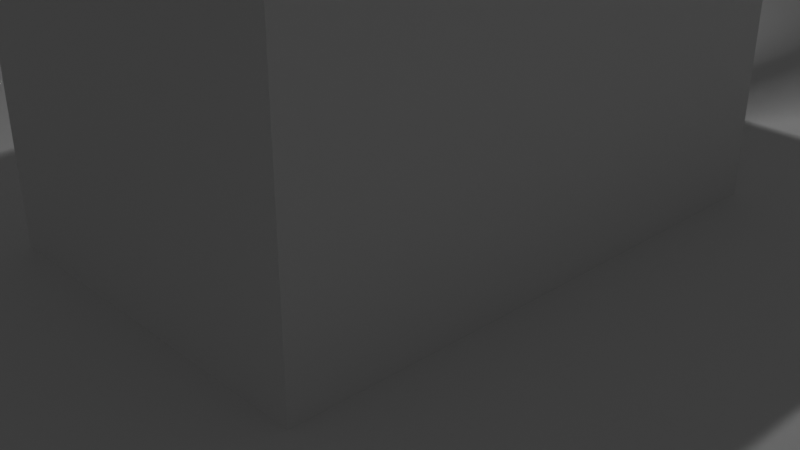 # Source: Intro.blend  (saved by Blender 2.92.15; exported with 4.5.12 LTS)
import bpy
from mathutils import Matrix  # noqa: F401  (used for matrix-valued properties, if any)

bpy.ops.wm.read_factory_settings(use_empty=True)
scene = bpy.context.scene
scene.name = 'Scene'

# ---- collections
col_collection = bpy.data.collections.new('Collection'); scene.collection.children.link(col_collection)
col_poste_de_luz = bpy.data.collections.new('Poste de luz'); scene.collection.children.link(col_poste_de_luz)
col_ponte = bpy.data.collections.new('Ponte'); scene.collection.children.link(col_ponte)

# ---- world
world_world = bpy.data.worlds.new('World'); scene.world = world_world
world_world.use_nodes = True; world_world.node_tree.nodes.clear()
_N = world_world.node_tree.nodes; _L = world_world.node_tree.links
n0 = _N.new('ShaderNodeOutputWorld'); n0.name = 'World Output'; n0.location = (300, 300)
n1 = _N.new('ShaderNodeBackground'); n1.name = 'Background'; n1.location = (10, 300)
n1.inputs[0].default_value = (0.05088, 0.05088, 0.05088, 1.0)
_L.new(n1.outputs[0], n0.inputs[0])
n0.is_active_output = True
world_world.color = (0.05088, 0.05088, 0.05088)
world_world.use_sun_shadow = False
world_world.sun_shadow_jitter_overblur = 0.0

# ---- cameras
cam_camera = bpy.data.cameras.new('Camera')
cam_camera.clip_end = 100.0
cam_camera.ortho_scale = 7.314

# ---- lights
light_light = bpy.data.lights.new('Light', 'POINT')
light_light.transmission_factor = 0.0
light_light.energy = 1000.0
light_light.shadow_soft_size = 0.1
light_light.shadow_maximum_resolution = 0.006
light_light.use_absolute_resolution = True

# ---- meshes
me_plane = bpy.data.meshes.new('Plane')
me_plane.from_pydata([(-1.0, -1.0, 0.0), (1.0, -1.0, 0.0), (-1.0, 1.0, 0.0), (1.0, 1.0, 0.0)], [], [(0, 1, 3, 2)])
_uv = me_plane.uv_layers.new(name='UVMap')
_uv.uv.foreach_set('vector', [0.0, 0.0, 1.0, 0.0, 1.0, 1.0, 0.0, 1.0])
me_plane.use_remesh_fix_poles = True
me_plane.use_remesh_preserve_attributes = False
me_plane.use_mirror_vertex_groups = False
me_plane.update()
me_cube_001 = bpy.data.meshes.new('Cube.001')
me_cube_001.from_pydata([(0.1, -0.1, -2.0), (0.1, -0.1, 2.0), (-0.1, -0.1, -2.0), (-0.1, -0.1, 2.0), (0.1, 0.1, -2.0), (0.1, 0.1, 2.0), (-0.1, 0.1, -2.0), (-0.1, 0.1, 2.0), (-0.127, -0.9649, 1.873), (-0.127, -0.1, 1.873), (-0.1246, -0.9649, 1.848), (-0.1246, -0.1, 1.848), (-0.1173, -0.9649, 1.824), (-0.1173, -0.1, 1.824), (-0.1056, -0.9649, 1.802), (-0.1056, -0.1, 1.802), (-0.0898, -0.9649, 1.783), (-0.0898, -0.1, 1.783), (-0.07056, -0.9649, 1.767), (-0.07056, -0.1, 1.767), (-0.0486, -0.9649, 1.756), (-0.0486, -0.1, 1.756), (-0.02478, -0.9649, 1.748), (-0.02478, -0.1, 1.748), (2.503e-08, -0.9649, 1.746), (-5.217e-09, -0.1, 1.746), (0.02478, -0.9649, 1.748), (0.02478, -0.1, 1.748), (0.0486, -0.9649, 1.756), (0.0486, -0.1, 1.756), (0.07056, -0.9649, 1.767), (0.07056, -0.1, 1.767), (0.0898, -0.9649, 1.783), (0.0898, -0.1, 1.783), (0.1056, -0.9649, 1.802), (0.1056, -0.1, 1.802), (0.1173, -0.9649, 1.824), (0.1173, -0.1, 1.824), (0.1246, -0.9649, 1.848), (0.1246, -0.1, 1.848), (0.127, -0.9649, 1.873), (0.127, -0.1, 1.873), (0.1246, -0.9649, 1.898), (0.1246, -0.1, 1.898), (0.1173, -0.9649, 1.922), (0.1173, -0.1, 1.922), (0.1056, -0.9649, 1.944), (0.1056, -0.1, 1.944), (0.0898, -0.9649, 1.963), (0.0898, -0.1, 1.963), (0.07056, -0.9649, 1.979), (0.07056, -0.1, 1.979), (0.0486, -0.9649, 1.99), (0.0486, -0.1, 1.99), (0.02478, -0.9649, 1.998), (0.02478, -0.1, 1.998), (-8.801e-08, -0.9649, 2.0), (-1.183e-07, -0.1, 2.0), (-0.02478, -0.9649, 1.998), (-0.02478, -0.1, 1.998), (-0.0486, -0.9649, 1.99), (-0.0486, -0.1, 1.99), (-0.07056, -0.9649, 1.979), (-0.07056, -0.1, 1.979), (-0.0898, -0.9649, 1.963), (-0.0898, -0.1, 1.963), (-0.1056, -0.9649, 1.944), (-0.1056, -0.1, 1.944), (-0.1173, -0.9649, 1.922), (-0.1173, -0.1, 1.922), (-0.1246, -0.9649, 1.898), (-0.1246, -0.1, 1.898), (0.132, -1.077, 2.0), (0.132, -1.077, 2.264), (-0.132, -1.077, 2.0), (-0.132, -1.077, 2.264), (0.132, 0.1883, 2.0), (0.132, 0.1883, 2.264), (-0.132, 0.1883, 2.0), (-0.132, 0.1883, 2.264)], [], [(0, 1, 3, 2), (2, 3, 7, 6), (6, 7, 5, 4), (4, 5, 1, 0), (2, 6, 4, 0), (7, 3, 1, 5), (8, 9, 11, 10), (10, 11, 13, 12), (12, 13, 15, 14), (14, 15, 17, 16), (16, 17, 19, 18), (18, 19, 21, 20), (20, 21, 23, 22), (22, 23, 25, 24), (24, 25, 27, 26), (26, 27, 29, 28), (28, 29, 31, 30), (30, 31, 33, 32), (32, 33, 35, 34), (34, 35, 37, 36), (36, 37, 39, 38), (38, 39, 41, 40), (40, 41, 43, 42), (42, 43, 45, 44), (44, 45, 47, 46), (46, 47, 49, 48), (48, 49, 51, 50), (50, 51, 53, 52), (52, 53, 55, 54), (54, 55, 57, 56), (56, 57, 59, 58), (58, 59, 61, 60), (60, 61, 63, 62), (62, 63, 65, 64), (64, 65, 67, 66), (66, 67, 69, 68), (11, 9, 71, 69, 67, 65, 63, 61, 59, 57, 55, 53, 51, 49, 47, 45, 43, 41, 39, 37, 35, 33, 31, 29, 27, 25, 23, 21, 19, 17, 15, 13), (68, 69, 71, 70), (70, 71, 9, 8), (8, 10, 12, 14, 16, 18, 20, 22, 24, 26, 28, 30, 32, 34, 36, 38, 40, 42, 44, 46, 48, 50, 52, 54, 56, 58, 60, 62, 64, 66, 68, 70), (72, 73, 75, 74), (74, 75, 79, 78), (78, 79, 77, 76), (76, 77, 73, 72), (74, 78, 76, 72), (79, 75, 73, 77)])
_uv = me_cube_001.uv_layers.new(name='UVMap')
_uv.uv.foreach_set('vector', [0.375, 0.0, 0.625, 0.0, 0.625, 0.25, 0.375, 0.25, 0.375, 0.25, 0.625, 0.25, 0.625, 0.5, 0.375, 0.5, 0.375, 0.5, 0.625, 0.5, 0.625, 0.75, 0.375, 0.75, 0.375, 0.75, 0.625, 0.75, 0.625, 1.0, 0.375, 1.0, 0.125, 0.5, 0.375, 0.5, 0.375, 0.75, 0.125, 0.75, 0.625, 0.5, 0.875, 0.5, 0.875, 0.75, 0.625, 0.75, 1.0, 0.5, 1.0, 1.0, 0.9688, 1.0, 0.9688, 0.5, 0.9688, 0.5, 0.9688, 1.0, 0.9375, 1.0, 0.9375, 0.5, 0.9375, 0.5, 0.9375, 1.0, 0.9062, 1.0, 0.9062, 0.5, 0.9062, 0.5, 0.9062, 1.0, 0.875, 1.0, 0.875, 0.5, 0.875, 0.5, 0.875, 1.0, 0.8438, 1.0, 0.8438, 0.5, 0.8438, 0.5, 0.8438, 1.0, 0.8125, 1.0, 0.8125, 0.5, 0.8125, 0.5, 0.8125, 1.0, 0.7812, 1.0, 0.7812, 0.5, 0.7812, 0.5, 0.7812, 1.0, 0.75, 1.0, 0.75, 0.5, 0.75, 0.5, 0.75, 1.0, 0.7188, 1.0, 0.7188, 0.5, 0.7188, 0.5, 0.7188, 1.0, 0.6875, 1.0, 0.6875, 0.5, 0.6875, 0.5, 0.6875, 1.0, 0.6562, 1.0, 0.6562, 0.5, 0.6562, 0.5, 0.6562, 1.0, 0.625, 1.0, 0.625, 0.5, 0.625, 0.5, 0.625, 1.0, 0.5938, 1.0, 0.5938, 0.5, 0.5938, 0.5, 0.5938, 1.0, 0.5625, 1.0, 0.5625, 0.5, 0.5625, 0.5, 0.5625, 1.0, 0.5312, 1.0, 0.5312, 0.5, 0.5312, 0.5, 0.5312, 1.0, 0.5, 1.0, 0.5, 0.5, 0.5, 0.5, 0.5, 1.0, 0.4688, 1.0, 0.4688, 0.5, 0.4688, 0.5, 0.4688, 1.0, 0.4375, 1.0, 0.4375, 0.5, 0.4375, 0.5, 0.4375, 1.0, 0.4062, 1.0, 0.4062, 0.5, 0.4062, 0.5, 0.4062, 1.0, 0.375, 1.0, 0.375, 0.5, 0.375, 0.5, 0.375, 1.0, 0.3438, 1.0, 0.3438, 0.5, 0.3438, 0.5, 0.3438, 1.0, 0.3125, 1.0, 0.3125, 0.5, 0.3125, 0.5, 0.3125, 1.0, 0.2812, 1.0, 0.2812, 0.5, 0.2812, 0.5, 0.2812, 1.0, 0.25, 1.0, 0.25, 0.5, 0.25, 0.5, 0.25, 1.0, 0.2188, 1.0, 0.2188, 0.5, 0.2188, 0.5, 0.2188, 1.0, 0.1875, 1.0, 0.1875, 0.5, 0.1875, 0.5, 0.1875, 1.0, 0.1562, 1.0, 0.1562, 0.5, 0.1562, 0.5, 0.1562, 1.0, 0.125, 1.0, 0.125, 0.5, 0.125, 0.5, 0.125, 1.0, 0.09375, 1.0, 0.09375, 0.5, 0.09375, 0.5, 0.09375, 1.0, 0.0625, 1.0, 0.0625, 0.5, 0.2968, 0.4854, 0.25, 0.49, 0.2032, 0.4854, 0.1582, 0.4717, 0.1167, 0.4496, 0.08029, 0.4197, 0.05045, 0.3833, 0.02827, 0.3418, 0.01461, 0.2968, 0.01, 0.25, 0.01461, 0.2032, 0.02827, 0.1582, 0.05045, 0.1167, 0.08029, 0.08029, 0.1167, 0.05045, 0.1582, 0.02827, 0.2032, 0.01461, 0.25, 0.01, 0.2968, 0.01461, 0.3418, 0.02827, 0.3833, 0.05045, 0.4197, 0.08029, 0.4496, 0.1167, 0.4717, 0.1582, 0.4854, 0.2032, 0.49, 0.25, 0.4854, 0.2968, 0.4717, 0.3418, 0.4496, 0.3833, 0.4197, 0.4197, 0.3833, 0.4496, 0.3418, 0.4717, 0.0625, 0.5, 0.0625, 1.0, 0.03125, 1.0, 0.03125, 0.5, 0.03125, 0.5, 0.03125, 1.0, 0.0, 1.0, 0.0, 0.5, 0.75, 0.49, 0.7968, 0.4854, 0.8418, 0.4717, 0.8833, 0.4496, 0.9197, 0.4197, 0.9496, 0.3833, 0.9717, 0.3418, 0.9854, 0.2968, 0.99, 0.25, 0.9854, 0.2032, 0.9717, 0.1582, 0.9496, 0.1167, 0.9197, 0.08029, 0.8833, 0.05045, 0.8418, 0.02827, 0.7968, 0.01461, 0.75, 0.01, 0.7032, 0.01461, 0.6582, 0.02827, 0.6167, 0.05045, 0.5803, 0.08029, 0.5504, 0.1167, 0.5283, 0.1582, 0.5146, 0.2032, 0.51, 0.25, 0.5146, 0.2968, 0.5283, 0.3418, 0.5504, 0.3833, 0.5803, 0.4197, 0.6167, 0.4496, 0.6582, 0.4717, 0.7032, 0.4854, 0.375, 0.0, 0.625, 0.0, 0.625, 0.25, 0.375, 0.25, 0.375, 0.25, 0.625, 0.25, 0.625, 0.5, 0.375, 0.5, 0.375, 0.5, 0.625, 0.5, 0.625, 0.75, 0.375, 0.75, 0.375, 0.75, 0.625, 0.75, 0.625, 1.0, 0.375, 1.0, 0.125, 0.5, 0.375, 0.5, 0.375, 0.75, 0.125, 0.75, 0.625, 0.5, 0.875, 0.5, 0.875, 0.75, 0.625, 0.75])
me_cube_001.use_remesh_fix_poles = True
me_cube_001.use_remesh_preserve_attributes = False
me_cube_001.use_mirror_vertex_groups = False
me_cube_001.update()
me_cylinder_001 = bpy.data.meshes.new('Cylinder.001')
me_cylinder_001.from_pydata([(0.0, 1.0, -1.0), (0.0, 1.0, 1.0), (0.1951, 0.9808, -1.0), (0.1951, 0.9808, 1.0), (0.3827, 0.9239, -1.0), (0.3827, 0.9239, 1.0), (0.5556, 0.8315, -1.0), (0.5556, 0.8315, 1.0), (0.7071, 0.7071, -1.0), (0.7071, 0.7071, 1.0), (0.8315, 0.5556, -1.0), (0.8315, 0.5556, 1.0), (0.9239, 0.3827, -1.0), (0.9239, 0.3827, 1.0), (0.9808, 0.1951, -1.0), (0.9808, 0.1951, 1.0), (1.0, 7.55e-08, -1.0), (1.0, 7.55e-08, 1.0), (0.9808, -0.1951, -1.0), (0.9808, -0.1951, 1.0), (0.9239, -0.3827, -1.0), (0.9239, -0.3827, 1.0), (0.8315, -0.5556, -1.0), (0.8315, -0.5556, 1.0), (0.7071, -0.7071, -1.0), (0.7071, -0.7071, 1.0), (0.5556, -0.8315, -1.0), (0.5556, -0.8315, 1.0), (0.3827, -0.9239, -1.0), (0.3827, -0.9239, 1.0), (0.1951, -0.9808, -1.0), (0.1951, -0.9808, 1.0), (-3.258e-07, -1.0, -1.0), (-3.258e-07, -1.0, 1.0), (-0.1951, -0.9808, -1.0), (-0.1951, -0.9808, 1.0), (-0.3827, -0.9239, -1.0), (-0.3827, -0.9239, 1.0), (-0.5556, -0.8315, -1.0), (-0.5556, -0.8315, 1.0), (-0.7071, -0.7071, -1.0), (-0.7071, -0.7071, 1.0), (-0.8315, -0.5556, -1.0), (-0.8315, -0.5556, 1.0), (-0.9239, -0.3827, -1.0), (-0.9239, -0.3827, 1.0), (-0.9808, -0.1951, -1.0), (-0.9808, -0.1951, 1.0), (-1.0, 9.656e-07, -1.0), (-1.0, 9.656e-07, 1.0), (-0.9808, 0.1951, -1.0), (-0.9808, 0.1951, 1.0), (-0.9239, 0.3827, -1.0), (-0.9239, 0.3827, 1.0), (-0.8315, 0.5556, -1.0), (-0.8315, 0.5556, 1.0), (-0.7071, 0.7071, -1.0), (-0.7071, 0.7071, 1.0), (-0.5556, 0.8315, -1.0), (-0.5556, 0.8315, 1.0), (-0.3827, 0.9239, -1.0), (-0.3827, 0.9239, 1.0), (-0.1951, 0.9808, -1.0), (-0.1951, 0.9808, 1.0)], [], [(0, 1, 3, 2), (2, 3, 5, 4), (4, 5, 7, 6), (6, 7, 9, 8), (8, 9, 11, 10), (10, 11, 13, 12), (12, 13, 15, 14), (14, 15, 17, 16), (16, 17, 19, 18), (18, 19, 21, 20), (20, 21, 23, 22), (22, 23, 25, 24), (24, 25, 27, 26), (26, 27, 29, 28), (28, 29, 31, 30), (30, 31, 33, 32), (32, 33, 35, 34), (34, 35, 37, 36), (36, 37, 39, 38), (38, 39, 41, 40), (40, 41, 43, 42), (42, 43, 45, 44), (44, 45, 47, 46), (46, 47, 49, 48), (48, 49, 51, 50), (50, 51, 53, 52), (52, 53, 55, 54), (54, 55, 57, 56), (56, 57, 59, 58), (58, 59, 61, 60), (3, 1, 63, 61, 59, 57, 55, 53, 51, 49, 47, 45, 43, 41, 39, 37, 35, 33, 31, 29, 27, 25, 23, 21, 19, 17, 15, 13, 11, 9, 7, 5), (60, 61, 63, 62), (62, 63, 1, 0), (0, 2, 4, 6, 8, 10, 12, 14, 16, 18, 20, 22, 24, 26, 28, 30, 32, 34, 36, 38, 40, 42, 44, 46, 48, 50, 52, 54, 56, 58, 60, 62)])
_uv = me_cylinder_001.uv_layers.new(name='UVMap')
_uv.uv.foreach_set('vector', [1.0, 0.5, 1.0, 1.0, 0.9688, 1.0, 0.9688, 0.5, 0.9688, 0.5, 0.9688, 1.0, 0.9375, 1.0, 0.9375, 0.5, 0.9375, 0.5, 0.9375, 1.0, 0.9062, 1.0, 0.9062, 0.5, 0.9062, 0.5, 0.9062, 1.0, 0.875, 1.0, 0.875, 0.5, 0.875, 0.5, 0.875, 1.0, 0.8438, 1.0, 0.8438, 0.5, 0.8438, 0.5, 0.8438, 1.0, 0.8125, 1.0, 0.8125, 0.5, 0.8125, 0.5, 0.8125, 1.0, 0.7812, 1.0, 0.7812, 0.5, 0.7812, 0.5, 0.7812, 1.0, 0.75, 1.0, 0.75, 0.5, 0.75, 0.5, 0.75, 1.0, 0.7188, 1.0, 0.7188, 0.5, 0.7188, 0.5, 0.7188, 1.0, 0.6875, 1.0, 0.6875, 0.5, 0.6875, 0.5, 0.6875, 1.0, 0.6562, 1.0, 0.6562, 0.5, 0.6562, 0.5, 0.6562, 1.0, 0.625, 1.0, 0.625, 0.5, 0.625, 0.5, 0.625, 1.0, 0.5938, 1.0, 0.5938, 0.5, 0.5938, 0.5, 0.5938, 1.0, 0.5625, 1.0, 0.5625, 0.5, 0.5625, 0.5, 0.5625, 1.0, 0.5312, 1.0, 0.5312, 0.5, 0.5312, 0.5, 0.5312, 1.0, 0.5, 1.0, 0.5, 0.5, 0.5, 0.5, 0.5, 1.0, 0.4688, 1.0, 0.4688, 0.5, 0.4688, 0.5, 0.4688, 1.0, 0.4375, 1.0, 0.4375, 0.5, 0.4375, 0.5, 0.4375, 1.0, 0.4062, 1.0, 0.4062, 0.5, 0.4062, 0.5, 0.4062, 1.0, 0.375, 1.0, 0.375, 0.5, 0.375, 0.5, 0.375, 1.0, 0.3438, 1.0, 0.3438, 0.5, 0.3438, 0.5, 0.3438, 1.0, 0.3125, 1.0, 0.3125, 0.5, 0.3125, 0.5, 0.3125, 1.0, 0.2812, 1.0, 0.2812, 0.5, 0.2812, 0.5, 0.2812, 1.0, 0.25, 1.0, 0.25, 0.5, 0.25, 0.5, 0.25, 1.0, 0.2188, 1.0, 0.2188, 0.5, 0.2188, 0.5, 0.2188, 1.0, 0.1875, 1.0, 0.1875, 0.5, 0.1875, 0.5, 0.1875, 1.0, 0.1562, 1.0, 0.1562, 0.5, 0.1562, 0.5, 0.1562, 1.0, 0.125, 1.0, 0.125, 0.5, 0.125, 0.5, 0.125, 1.0, 0.09375, 1.0, 0.09375, 0.5, 0.09375, 0.5, 0.09375, 1.0, 0.0625, 1.0, 0.0625, 0.5, 0.2968, 0.4854, 0.25, 0.49, 0.2032, 0.4854, 0.1582, 0.4717, 0.1167, 0.4496, 0.08029, 0.4197, 0.05045, 0.3833, 0.02827, 0.3418, 0.01461, 0.2968, 0.01, 0.25, 0.01461, 0.2032, 0.02827, 0.1582, 0.05045, 0.1167, 0.08029, 0.08029, 0.1167, 0.05045, 0.1582, 0.02827, 0.2032, 0.01461, 0.25, 0.01, 0.2968, 0.01461, 0.3418, 0.02827, 0.3833, 0.05045, 0.4197, 0.08029, 0.4496, 0.1167, 0.4717, 0.1582, 0.4854, 0.2032, 0.49, 0.25, 0.4854, 0.2968, 0.4717, 0.3418, 0.4496, 0.3833, 0.4197, 0.4197, 0.3833, 0.4496, 0.3418, 0.4717, 0.0625, 0.5, 0.0625, 1.0, 0.03125, 1.0, 0.03125, 0.5, 0.03125, 0.5, 0.03125, 1.0, 0.0, 1.0, 0.0, 0.5, 0.75, 0.49, 0.7968, 0.4854, 0.8418, 0.4717, 0.8833, 0.4496, 0.9197, 0.4197, 0.9496, 0.3833, 0.9717, 0.3418, 0.9854, 0.2968, 0.99, 0.25, 0.9854, 0.2032, 0.9717, 0.1582, 0.9496, 0.1167, 0.9197, 0.08029, 0.8833, 0.05045, 0.8418, 0.02827, 0.7968, 0.01461, 0.75, 0.01, 0.7032, 0.01461, 0.6582, 0.02827, 0.6167, 0.05045, 0.5803, 0.08029, 0.5504, 0.1167, 0.5283, 0.1582, 0.5146, 0.2032, 0.51, 0.25, 0.5146, 0.2968, 0.5283, 0.3418, 0.5504, 0.3833, 0.5803, 0.4197, 0.6167, 0.4496, 0.6582, 0.4717, 0.7032, 0.4854])
me_cylinder_001.use_remesh_fix_poles = True
me_cylinder_001.use_remesh_preserve_attributes = False
me_cylinder_001.use_mirror_vertex_groups = False
me_cylinder_001.update()
me_cube_003 = bpy.data.meshes.new('Cube.003')
me_cube_003.from_pydata([(-2.0, -3.0, -2.0), (-2.0, -3.0, 2.0), (-2.0, 3.0, -2.0), (-2.0, 3.0, 2.0), (2.0, -3.0, -2.0), (2.0, -3.0, 2.0), (2.0, 3.0, -2.0), (2.0, 3.0, 2.0), (-2.0, -3.6, 2.418), (-2.0, -3.6, 1.992), (-2.0, 3.6, 2.418), (-2.0, 3.6, 1.992), (2.0, -3.6, 2.418), (2.0, -3.6, 1.992), (2.0, 3.6, 2.418), (2.0, 3.6, 1.992)], [], [(0, 1, 3, 2), (2, 3, 7, 6), (6, 7, 5, 4), (4, 5, 1, 0), (2, 6, 4, 0), (7, 3, 1, 5), (8, 9, 11, 10), (10, 11, 15, 14), (14, 15, 13, 12), (12, 13, 9, 8), (10, 14, 12, 8), (15, 11, 9, 13)])
_uv = me_cube_003.uv_layers.new(name='UVMap')
_uv.uv.foreach_set('vector', [0.375, 0.0, 0.625, 0.0, 0.625, 0.25, 0.375, 0.25, 0.375, 0.25, 0.625, 0.25, 0.625, 0.5, 0.375, 0.5, 0.375, 0.5, 0.625, 0.5, 0.625, 0.75, 0.375, 0.75, 0.375, 0.75, 0.625, 0.75, 0.625, 1.0, 0.375, 1.0, 0.125, 0.5, 0.375, 0.5, 0.375, 0.75, 0.125, 0.75, 0.625, 0.5, 0.875, 0.5, 0.875, 0.75, 0.625, 0.75, 0.375, 0.0, 0.625, 0.0, 0.625, 0.25, 0.375, 0.25, 0.375, 0.25, 0.625, 0.25, 0.625, 0.5, 0.375, 0.5, 0.375, 0.5, 0.625, 0.5, 0.625, 0.75, 0.375, 0.75, 0.375, 0.75, 0.625, 0.75, 0.625, 1.0, 0.375, 1.0, 0.125, 0.5, 0.375, 0.5, 0.375, 0.75, 0.125, 0.75, 0.625, 0.5, 0.875, 0.5, 0.875, 0.75, 0.625, 0.75])
me_cube_003.use_remesh_fix_poles = True
me_cube_003.use_remesh_preserve_attributes = False
me_cube_003.use_mirror_vertex_groups = False
me_cube_003.update()

# ---- objects
ob_camera = bpy.data.objects.new('Camera', cam_camera)
ob_plane = bpy.data.objects.new('Plane', me_plane)
ob_light = bpy.data.objects.new('Light', light_light)
ob_poste = bpy.data.objects.new('Poste', me_cube_001)
ob_cylinder = bpy.data.objects.new('Cylinder', me_cylinder_001)
ob_ponte = bpy.data.objects.new('Ponte', me_cube_003)

# ---- transforms, parenting, visibility, modifiers, constraints
ob_camera.location = (7.359, -6.926, 4.958)
ob_camera.rotation_euler = (1.109, 0.0, 0.8149)
ob_camera.lock_rotations_4d = False
ob_camera.empty_display_type = 'ARROWS'
ob_camera.color = (0.0, 0.0, 0.0, 0.0)
ob_camera.display_type = 'WIRE'
ob_camera.lineart.crease_threshold = 0.0
ob_plane.location = (0.0, 0.0, 0.0)
ob_plane.scale = (40.0, 40.0, 40.0)
ob_plane.lineart.crease_threshold = 0.0
ob_light.parent = ob_poste
ob_light.matrix_parent_inverse = Matrix(((1.0, -0.0, 0.0, -0.0), (-0.0, 1.0, -0.0, -3.012), (0.0, -0.0, 1.0, -6.418), (-0.0, 0.0, -0.0, 1.0)))
ob_light.location = (-0.01274, 2.476, 8.182)
ob_light.rotation_euler = (0.6503, 0.05522, 3.437)
ob_light.lock_rotations_4d = False
ob_light.empty_display_type = 'ARROWS'
ob_light.color = (0.0, 0.0, 0.0, 0.0)
ob_light.lineart.crease_threshold = 0.0
ob_poste.location = (0.0, 3.012, 6.418)
ob_poste.lineart.crease_threshold = 0.0
ob_cylinder.parent = ob_ponte
ob_cylinder.matrix_parent_inverse = Matrix(((1.0, -0.0, 0.0, -0.0), (-0.0, 1.0, -0.0, 0.0), (0.0, -0.0, 1.0, -2.0), (-0.0, 0.0, -0.0, 1.0)))
ob_cylinder.location = (0.0, 0.0, 0.0)
ob_cylinder.rotation_euler = (1.571, -0.0, 0.0)
ob_cylinder.scale = (1.662, 3.014, 3.0)
ob_cylinder.lineart.crease_threshold = 0.0
ob_ponte.location = (0.0, 0.0, 2.0)
ob_ponte.lineart.crease_threshold = 0.0
_m = ob_ponte.modifiers.new('Boolean', 'BOOLEAN')
_m.object = ob_cylinder

# ---- collection membership
col_collection.objects.link(ob_camera)
col_collection.objects.link(ob_plane)
col_poste_de_luz.objects.link(ob_light)
col_poste_de_luz.objects.link(ob_poste)
col_ponte.objects.link(ob_cylinder)
col_ponte.objects.link(ob_ponte)

# ---- scene / render settings (as saved in the file)
scene.camera = ob_camera
scene.frame_start = 1; scene.frame_end = 250; scene.frame_set(1)
scene.render.engine = 'BLENDER_EEVEE_NEXT'
scene.cycles.use_denoising = False
scene.cycles.samples = 128
scene.cycles.sampling_pattern = 'TABULATED_SOBOL'
scene.cycles.use_adaptive_sampling = False
scene.cycles.use_light_tree = False
scene.view_settings.view_transform = 'Filmic'
bpy.context.view_layer.update()
